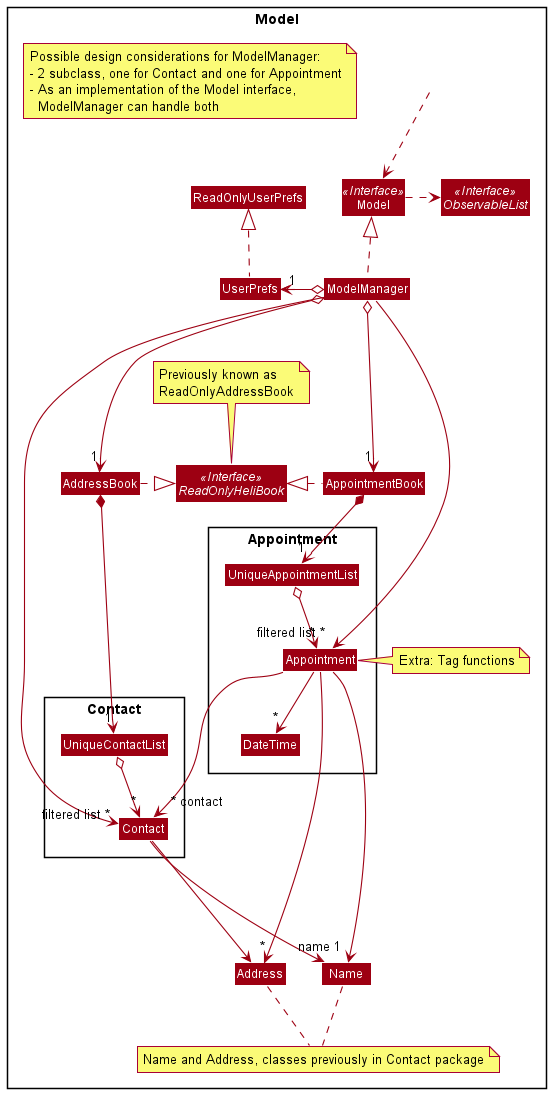

The diagram above was rendered by PlantUML. Its source (embedded in the PNG):
@startuml
!include style.puml
skinparam arrowThickness 1.1
skinparam arrowColor MODEL_COLOR
skinparam classBackgroundColor MODEL_COLOR

Package Model <<Rectangle>>{
Interface ReadOnlyHeliBook <<Interface>>
Interface Model <<Interface>>
Interface ObservableList <<Interface>>
Class AddressBook
Class AppointmentBook
Class Model
Class ModelManager
Class UserPrefs
Class ReadOnlyUserPrefs

Package Contact {
Class Contact
Class UniqueContactList
}

Class Address
Class Name
note "Name and Address, classes previously in Contact package" as N1
Name .. N1
Address .. N1

note "Previously known as\nReadOnlyAddressBook" as N2
ReadOnlyHeliBook .up. N2

Class HiddenOutside #FFFFFF
HiddenOutside ..> Model

AddressBook .right|> ReadOnlyHeliBook
AppointmentBook .left|> ReadOnlyHeliBook

ModelManager .up.|> Model
Model .right.> ObservableList
ModelManager o--> "1" AddressBook
ModelManager o-left-> "1" UserPrefs
UserPrefs .up.|> ReadOnlyUserPrefs

AddressBook *--> "1" UniqueContactList
UniqueContactList o--> "*" Contact

Contact ---> Name
Contact ---> Address

ModelManager --->"filtered list ~*" Contact

ModelManager o---> "1" AppointmentBook

Package Appointment {
Class Appointment
Class UniqueAppointmentList
Class DateTime
}

AppointmentBook *--> "1" UniqueAppointmentList
UniqueAppointmentList o--> "*" Appointment

Appointment ---> "name 1" Name
Appointment --> "*" Address
Appointment --> "*" DateTime

ModelManager -->"filtered list *" Appointment
note "Possible design considerations for ModelManager:\n- 2 subclass, one for Contact and one for Appointment\n- As an implementation of the Model interface,\n  ModelManager can handle both" as N3

note "Extra: Tag functions" as N4
N4 .left. Appointment

Appointment ---> "~* contact" Contact

@enduml